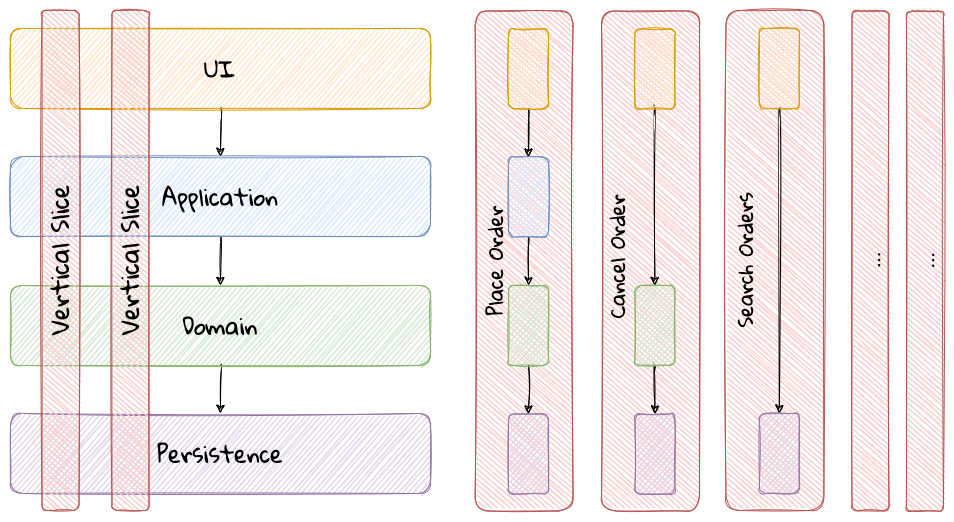

The diagram above was exported from draw.io. Its source (the exported page's mxGraphModel, read from the mxfile embedded in the PNG):
<mxGraphModel dx="1426" dy="709" grid="1" gridSize="10" guides="1" tooltips="1" connect="1" arrows="1" fold="1" page="1" pageScale="1" pageWidth="1100" pageHeight="850" math="0" shadow="0">
  <root>
    <mxCell id="ncmxtWK0re_qVMQa0U17-0" />
    <mxCell id="ncmxtWK0re_qVMQa0U17-1" parent="ncmxtWK0re_qVMQa0U17-0" />
    <mxCell id="mUAts9oUsrStnWgQgMaq-3" value="" style="rounded=1;whiteSpace=wrap;html=1;sketch=1;rotation=-90;fillColor=#f8cecc;strokeColor=#b85450;fontSize=24;" vertex="1" parent="ncmxtWK0re_qVMQa0U17-1">
      <mxGeometry x="353.6" y="376.55" width="500" height="97.88" as="geometry" />
    </mxCell>
    <mxCell id="nkkCwZ15_f4fYnltb9cQ-1" style="edgeStyle=orthogonalEdgeStyle;orthogonalLoop=1;jettySize=auto;html=1;exitX=0.5;exitY=1;exitDx=0;exitDy=0;entryX=0.5;entryY=0;entryDx=0;entryDy=0;fillColor=#f8cecc;strokeColor=#000000;fontFamily=Gloria Hallelujah;fontSource=https%3A%2F%2Ffonts.googleapis.com%2Fcss%3Ffamily%3DGloria%2BHallelujah;fontSize=23;sketch=1;curved=1;" parent="ncmxtWK0re_qVMQa0U17-1" source="nkkCwZ15_f4fYnltb9cQ-3" target="nkkCwZ15_f4fYnltb9cQ-7" edge="1">
      <mxGeometry relative="1" as="geometry" />
    </mxCell>
    <mxCell id="nkkCwZ15_f4fYnltb9cQ-3" value="UI" style="whiteSpace=wrap;html=1;fillColor=#ffe6cc;strokeColor=#d79b00;fontFamily=Gloria Hallelujah;fontSource=https%3A%2F%2Ffonts.googleapis.com%2Fcss%3Ffamily%3DGloria%2BHallelujah;fontSize=23;rounded=1;sketch=1;" parent="ncmxtWK0re_qVMQa0U17-1" vertex="1">
      <mxGeometry x="90" y="193" width="420" height="80" as="geometry" />
    </mxCell>
    <mxCell id="nkkCwZ15_f4fYnltb9cQ-5" style="edgeStyle=orthogonalEdgeStyle;orthogonalLoop=1;jettySize=auto;html=1;exitX=0.5;exitY=1;exitDx=0;exitDy=0;entryX=0.5;entryY=0;entryDx=0;entryDy=0;fontSize=35;fillColor=#f8cecc;strokeColor=#000000;fontFamily=Gloria Hallelujah;fontSource=https%3A%2F%2Ffonts.googleapis.com%2Fcss%3Ffamily%3DGloria%2BHallelujah;sketch=1;curved=1;" parent="ncmxtWK0re_qVMQa0U17-1" source="nkkCwZ15_f4fYnltb9cQ-7" target="nkkCwZ15_f4fYnltb9cQ-12" edge="1">
      <mxGeometry relative="1" as="geometry" />
    </mxCell>
    <mxCell id="nkkCwZ15_f4fYnltb9cQ-7" value="Application" style="whiteSpace=wrap;html=1;fillColor=#dae8fc;strokeColor=#6c8ebf;fontFamily=Gloria Hallelujah;fontSource=https%3A%2F%2Ffonts.googleapis.com%2Fcss%3Ffamily%3DGloria%2BHallelujah;fontSize=23;rounded=1;sketch=1;" parent="ncmxtWK0re_qVMQa0U17-1" vertex="1">
      <mxGeometry x="90" y="321" width="420" height="80" as="geometry" />
    </mxCell>
    <mxCell id="nkkCwZ15_f4fYnltb9cQ-8" value="Persistence" style="whiteSpace=wrap;html=1;fillColor=#e1d5e7;strokeColor=#9673a6;fontFamily=Gloria Hallelujah;fontSource=https%3A%2F%2Ffonts.googleapis.com%2Fcss%3Ffamily%3DGloria%2BHallelujah;fontSize=23;rounded=1;sketch=1;" parent="ncmxtWK0re_qVMQa0U17-1" vertex="1">
      <mxGeometry x="90" y="578" width="420" height="80" as="geometry" />
    </mxCell>
    <mxCell id="nkkCwZ15_f4fYnltb9cQ-10" style="edgeStyle=orthogonalEdgeStyle;orthogonalLoop=1;jettySize=auto;html=1;exitX=0.5;exitY=1;exitDx=0;exitDy=0;entryX=0.5;entryY=0;entryDx=0;entryDy=0;fontSize=35;fillColor=#f8cecc;strokeColor=#000000;fontFamily=Gloria Hallelujah;fontSource=https%3A%2F%2Ffonts.googleapis.com%2Fcss%3Ffamily%3DGloria%2BHallelujah;sketch=1;curved=1;" parent="ncmxtWK0re_qVMQa0U17-1" source="nkkCwZ15_f4fYnltb9cQ-12" target="nkkCwZ15_f4fYnltb9cQ-8" edge="1">
      <mxGeometry relative="1" as="geometry" />
    </mxCell>
    <mxCell id="nkkCwZ15_f4fYnltb9cQ-12" value="Domain" style="whiteSpace=wrap;html=1;fillColor=#d5e8d4;strokeColor=#82b366;fontFamily=Gloria Hallelujah;fontSource=https%3A%2F%2Ffonts.googleapis.com%2Fcss%3Ffamily%3DGloria%2BHallelujah;fontSize=23;rounded=1;sketch=1;" parent="ncmxtWK0re_qVMQa0U17-1" vertex="1">
      <mxGeometry x="90" y="450" width="420" height="80" as="geometry" />
    </mxCell>
    <mxCell id="nkkCwZ15_f4fYnltb9cQ-14" value="&lt;font face=&quot;Gloria Hallelujah&quot; data-font-src=&quot;https://fonts.googleapis.com/css?family=Gloria+Hallelujah&quot; style=&quot;font-size: 24px;&quot;&gt;Vertical Slice&lt;/font&gt;" style="rounded=1;whiteSpace=wrap;html=1;sketch=1;rotation=-90;fillColor=#f8cecc;strokeColor=#b85450;fontSize=24;" parent="ncmxtWK0re_qVMQa0U17-1" vertex="1">
      <mxGeometry x="-110" y="406.5" width="500" height="37" as="geometry" />
    </mxCell>
    <mxCell id="zCbd8ZxuxVyN0UmRUSdN-1" value="&lt;font face=&quot;Gloria Hallelujah&quot; data-font-src=&quot;https://fonts.googleapis.com/css?family=Gloria+Hallelujah&quot; style=&quot;font-size: 24px;&quot;&gt;Vertical Slice&lt;/font&gt;" style="rounded=1;whiteSpace=wrap;html=1;sketch=1;rotation=-90;fillColor=#f8cecc;strokeColor=#b85450;fontSize=24;" parent="ncmxtWK0re_qVMQa0U17-1" vertex="1">
      <mxGeometry x="-40" y="406.5" width="500" height="37" as="geometry" />
    </mxCell>
    <mxCell id="mUAts9oUsrStnWgQgMaq-1" style="edgeStyle=orthogonalEdgeStyle;orthogonalLoop=1;jettySize=auto;html=1;exitX=0.5;exitY=1;exitDx=0;exitDy=0;entryX=0.5;entryY=0;entryDx=0;entryDy=0;fontSize=35;fillColor=#f8cecc;strokeColor=#000000;fontFamily=Gloria Hallelujah;fontSource=https%3A%2F%2Ffonts.googleapis.com%2Fcss%3Ffamily%3DGloria%2BHallelujah;sketch=1;curved=1;" edge="1" parent="ncmxtWK0re_qVMQa0U17-1" source="mUAts9oUsrStnWgQgMaq-7" target="mUAts9oUsrStnWgQgMaq-9">
      <mxGeometry relative="1" as="geometry" />
    </mxCell>
    <mxCell id="mUAts9oUsrStnWgQgMaq-2" style="edgeStyle=orthogonalEdgeStyle;orthogonalLoop=1;jettySize=auto;html=1;exitX=0.5;exitY=1;exitDx=0;exitDy=0;entryX=0.5;entryY=0;entryDx=0;entryDy=0;fontSize=35;fillColor=#f8cecc;strokeColor=#000000;fontFamily=Gloria Hallelujah;fontSource=https%3A%2F%2Ffonts.googleapis.com%2Fcss%3Ffamily%3DGloria%2BHallelujah;sketch=1;curved=1;" edge="1" parent="ncmxtWK0re_qVMQa0U17-1" source="mUAts9oUsrStnWgQgMaq-9" target="mUAts9oUsrStnWgQgMaq-8">
      <mxGeometry relative="1" as="geometry" />
    </mxCell>
    <mxCell id="mUAts9oUsrStnWgQgMaq-4" value="Place Order" style="text;html=1;strokeColor=none;fillColor=none;align=center;verticalAlign=middle;whiteSpace=wrap;rounded=0;sketch=1;fontFamily=Gloria Hallelujah;fontSource=https%3A%2F%2Ffonts.googleapis.com%2Fcss%3Ffamily%3DGloria%2BHallelujah;fontSize=20;rotation=-90;" vertex="1" parent="ncmxtWK0re_qVMQa0U17-1">
      <mxGeometry x="478.03000000000003" y="410.5" width="190" height="30" as="geometry" />
    </mxCell>
    <mxCell id="mUAts9oUsrStnWgQgMaq-5" style="edgeStyle=orthogonalEdgeStyle;curved=1;rounded=1;sketch=1;orthogonalLoop=1;jettySize=auto;html=1;entryX=0.5;entryY=0;entryDx=0;entryDy=0;fontFamily=Gloria Hallelujah;fontSource=https%3A%2F%2Ffonts.googleapis.com%2Fcss%3Ffamily%3DGloria%2BHallelujah;fontSize=20;" edge="1" parent="ncmxtWK0re_qVMQa0U17-1" source="mUAts9oUsrStnWgQgMaq-6" target="mUAts9oUsrStnWgQgMaq-7">
      <mxGeometry relative="1" as="geometry" />
    </mxCell>
    <mxCell id="mUAts9oUsrStnWgQgMaq-6" value="" style="whiteSpace=wrap;html=1;fillColor=#ffe6cc;strokeColor=#d79b00;fontFamily=Gloria Hallelujah;fontSource=https%3A%2F%2Ffonts.googleapis.com%2Fcss%3Ffamily%3DGloria%2BHallelujah;fontSize=12;rounded=1;sketch=1;" vertex="1" parent="ncmxtWK0re_qVMQa0U17-1">
      <mxGeometry x="588.03" y="193.49" width="40" height="80" as="geometry" />
    </mxCell>
    <mxCell id="mUAts9oUsrStnWgQgMaq-7" value="" style="whiteSpace=wrap;html=1;fillColor=#dae8fc;strokeColor=#6c8ebf;fontFamily=Gloria Hallelujah;fontSource=https%3A%2F%2Ffonts.googleapis.com%2Fcss%3Ffamily%3DGloria%2BHallelujah;fontSize=12;rounded=1;sketch=1;" vertex="1" parent="ncmxtWK0re_qVMQa0U17-1">
      <mxGeometry x="588.03" y="321.49" width="40" height="80" as="geometry" />
    </mxCell>
    <mxCell id="mUAts9oUsrStnWgQgMaq-8" value="" style="whiteSpace=wrap;html=1;fillColor=#e1d5e7;strokeColor=#9673a6;fontFamily=Gloria Hallelujah;fontSource=https%3A%2F%2Ffonts.googleapis.com%2Fcss%3Ffamily%3DGloria%2BHallelujah;fontSize=12;rounded=1;sketch=1;" vertex="1" parent="ncmxtWK0re_qVMQa0U17-1">
      <mxGeometry x="588.0300000000001" y="578.49" width="40" height="80" as="geometry" />
    </mxCell>
    <mxCell id="mUAts9oUsrStnWgQgMaq-9" value="" style="whiteSpace=wrap;html=1;fillColor=#d5e8d4;strokeColor=#82b366;fontFamily=Gloria Hallelujah;fontSource=https%3A%2F%2Ffonts.googleapis.com%2Fcss%3Ffamily%3DGloria%2BHallelujah;fontSize=12;rounded=1;sketch=1;" vertex="1" parent="ncmxtWK0re_qVMQa0U17-1">
      <mxGeometry x="588.0300000000001" y="450" width="40" height="80" as="geometry" />
    </mxCell>
    <mxCell id="rKwpIKU_FIcL5lSpObsb-1" style="edgeStyle=orthogonalEdgeStyle;orthogonalLoop=1;jettySize=auto;html=1;exitX=0.5;exitY=1;exitDx=0;exitDy=0;entryX=0.5;entryY=0;entryDx=0;entryDy=0;fontSize=35;fillColor=#f8cecc;strokeColor=#000000;fontFamily=Gloria Hallelujah;fontSource=https%3A%2F%2Ffonts.googleapis.com%2Fcss%3Ffamily%3DGloria%2BHallelujah;sketch=1;curved=1;" edge="1" parent="ncmxtWK0re_qVMQa0U17-1" source="rKwpIKU_FIcL5lSpObsb-7">
      <mxGeometry relative="1" as="geometry">
        <mxPoint x="800" y="449.51" as="targetPoint" />
      </mxGeometry>
    </mxCell>
    <mxCell id="fKxMcmIRMidDp4wfMzM0-9" value="" style="rounded=1;whiteSpace=wrap;html=1;sketch=1;rotation=-90;fillColor=#f8cecc;strokeColor=#b85450;fontSize=24;" vertex="1" parent="ncmxtWK0re_qVMQa0U17-1">
      <mxGeometry x="480" y="376.55" width="500" height="97.88" as="geometry" />
    </mxCell>
    <mxCell id="fKxMcmIRMidDp4wfMzM0-11" style="edgeStyle=orthogonalEdgeStyle;orthogonalLoop=1;jettySize=auto;html=1;exitX=0.5;exitY=1;exitDx=0;exitDy=0;entryX=0.5;entryY=0;entryDx=0;entryDy=0;fontSize=35;fillColor=#f8cecc;strokeColor=#000000;fontFamily=Gloria Hallelujah;fontSource=https%3A%2F%2Ffonts.googleapis.com%2Fcss%3Ffamily%3DGloria%2BHallelujah;sketch=1;curved=1;" edge="1" parent="ncmxtWK0re_qVMQa0U17-1" source="fKxMcmIRMidDp4wfMzM0-17" target="fKxMcmIRMidDp4wfMzM0-16">
      <mxGeometry relative="1" as="geometry" />
    </mxCell>
    <mxCell id="fKxMcmIRMidDp4wfMzM0-12" value="Cancel Order" style="text;html=1;strokeColor=none;fillColor=none;align=center;verticalAlign=middle;whiteSpace=wrap;rounded=0;sketch=1;fontFamily=Gloria Hallelujah;fontSource=https%3A%2F%2Ffonts.googleapis.com%2Fcss%3Ffamily%3DGloria%2BHallelujah;fontSize=20;rotation=-90;" vertex="1" parent="ncmxtWK0re_qVMQa0U17-1">
      <mxGeometry x="600.0000000000001" y="406.5" width="190" height="30" as="geometry" />
    </mxCell>
    <mxCell id="fKxMcmIRMidDp4wfMzM0-13" style="edgeStyle=orthogonalEdgeStyle;curved=1;rounded=1;sketch=1;orthogonalLoop=1;jettySize=auto;html=1;entryX=0.5;entryY=0;entryDx=0;entryDy=0;fontFamily=Gloria Hallelujah;fontSource=https%3A%2F%2Ffonts.googleapis.com%2Fcss%3Ffamily%3DGloria%2BHallelujah;fontSize=20;" edge="1" parent="ncmxtWK0re_qVMQa0U17-1" source="fKxMcmIRMidDp4wfMzM0-14" target="fKxMcmIRMidDp4wfMzM0-17">
      <mxGeometry relative="1" as="geometry">
        <mxPoint x="734.4299999999998" y="321.49" as="targetPoint" />
      </mxGeometry>
    </mxCell>
    <mxCell id="fKxMcmIRMidDp4wfMzM0-14" value="" style="whiteSpace=wrap;html=1;fillColor=#ffe6cc;strokeColor=#d79b00;fontFamily=Gloria Hallelujah;fontSource=https%3A%2F%2Ffonts.googleapis.com%2Fcss%3Ffamily%3DGloria%2BHallelujah;fontSize=12;rounded=1;sketch=1;" vertex="1" parent="ncmxtWK0re_qVMQa0U17-1">
      <mxGeometry x="714.43" y="193.49" width="40" height="80" as="geometry" />
    </mxCell>
    <mxCell id="fKxMcmIRMidDp4wfMzM0-16" value="" style="whiteSpace=wrap;html=1;fillColor=#e1d5e7;strokeColor=#9673a6;fontFamily=Gloria Hallelujah;fontSource=https%3A%2F%2Ffonts.googleapis.com%2Fcss%3Ffamily%3DGloria%2BHallelujah;fontSize=12;rounded=1;sketch=1;" vertex="1" parent="ncmxtWK0re_qVMQa0U17-1">
      <mxGeometry x="714.4300000000001" y="578.49" width="40" height="80" as="geometry" />
    </mxCell>
    <mxCell id="fKxMcmIRMidDp4wfMzM0-17" value="" style="whiteSpace=wrap;html=1;fillColor=#d5e8d4;strokeColor=#82b366;fontFamily=Gloria Hallelujah;fontSource=https%3A%2F%2Ffonts.googleapis.com%2Fcss%3Ffamily%3DGloria%2BHallelujah;fontSize=12;rounded=1;sketch=1;" vertex="1" parent="ncmxtWK0re_qVMQa0U17-1">
      <mxGeometry x="714.4300000000001" y="450" width="40" height="80" as="geometry" />
    </mxCell>
    <mxCell id="fKxMcmIRMidDp4wfMzM0-18" value="" style="rounded=1;whiteSpace=wrap;html=1;sketch=1;rotation=-90;fillColor=#f8cecc;strokeColor=#b85450;fontSize=24;" vertex="1" parent="ncmxtWK0re_qVMQa0U17-1">
      <mxGeometry x="604.4300000000001" y="376.06" width="500" height="97.88" as="geometry" />
    </mxCell>
    <mxCell id="fKxMcmIRMidDp4wfMzM0-19" style="edgeStyle=orthogonalEdgeStyle;orthogonalLoop=1;jettySize=auto;html=1;exitX=0.5;exitY=1;exitDx=0;exitDy=0;entryX=0.5;entryY=0;entryDx=0;entryDy=0;fontSize=35;fillColor=#f8cecc;strokeColor=#000000;fontFamily=Gloria Hallelujah;fontSource=https%3A%2F%2Ffonts.googleapis.com%2Fcss%3Ffamily%3DGloria%2BHallelujah;sketch=1;curved=1;" edge="1" parent="ncmxtWK0re_qVMQa0U17-1" source="fKxMcmIRMidDp4wfMzM0-24">
      <mxGeometry relative="1" as="geometry">
        <mxPoint x="858.8600000000001" y="449.51" as="targetPoint" />
      </mxGeometry>
    </mxCell>
    <mxCell id="fKxMcmIRMidDp4wfMzM0-21" value="Search Orders" style="text;html=1;strokeColor=none;fillColor=none;align=center;verticalAlign=middle;whiteSpace=wrap;rounded=0;sketch=1;fontFamily=Gloria Hallelujah;fontSource=https%3A%2F%2Ffonts.googleapis.com%2Fcss%3Ffamily%3DGloria%2BHallelujah;fontSize=20;rotation=-90;" vertex="1" parent="ncmxtWK0re_qVMQa0U17-1">
      <mxGeometry x="728.8600000000001" y="410.01" width="190" height="30" as="geometry" />
    </mxCell>
    <mxCell id="fKxMcmIRMidDp4wfMzM0-22" style="edgeStyle=orthogonalEdgeStyle;curved=1;rounded=1;sketch=1;orthogonalLoop=1;jettySize=auto;html=1;entryX=0.5;entryY=0;entryDx=0;entryDy=0;fontFamily=Gloria Hallelujah;fontSource=https%3A%2F%2Ffonts.googleapis.com%2Fcss%3Ffamily%3DGloria%2BHallelujah;fontSize=20;" edge="1" parent="ncmxtWK0re_qVMQa0U17-1" source="fKxMcmIRMidDp4wfMzM0-23" target="fKxMcmIRMidDp4wfMzM0-25">
      <mxGeometry relative="1" as="geometry">
        <mxPoint x="858.8599999999997" y="321" as="targetPoint" />
      </mxGeometry>
    </mxCell>
    <mxCell id="fKxMcmIRMidDp4wfMzM0-23" value="" style="whiteSpace=wrap;html=1;fillColor=#ffe6cc;strokeColor=#d79b00;fontFamily=Gloria Hallelujah;fontSource=https%3A%2F%2Ffonts.googleapis.com%2Fcss%3Ffamily%3DGloria%2BHallelujah;fontSize=12;rounded=1;sketch=1;" vertex="1" parent="ncmxtWK0re_qVMQa0U17-1">
      <mxGeometry x="838.8599999999999" y="193" width="40" height="80" as="geometry" />
    </mxCell>
    <mxCell id="fKxMcmIRMidDp4wfMzM0-25" value="" style="whiteSpace=wrap;html=1;fillColor=#e1d5e7;strokeColor=#9673a6;fontFamily=Gloria Hallelujah;fontSource=https%3A%2F%2Ffonts.googleapis.com%2Fcss%3Ffamily%3DGloria%2BHallelujah;fontSize=12;rounded=1;sketch=1;" vertex="1" parent="ncmxtWK0re_qVMQa0U17-1">
      <mxGeometry x="838.8600000000001" y="578" width="40" height="80" as="geometry" />
    </mxCell>
    <mxCell id="1QAHRppYzTJ5nlvp1OxR-7" value="&lt;font face=&quot;Gloria Hallelujah&quot; data-font-src=&quot;https://fonts.googleapis.com/css?family=Gloria+Hallelujah&quot; style=&quot;font-size: 24px&quot;&gt;...&lt;/font&gt;" style="rounded=1;whiteSpace=wrap;html=1;sketch=1;rotation=-90;fillColor=#f8cecc;strokeColor=#b85450;fontSize=24;" vertex="1" parent="ncmxtWK0re_qVMQa0U17-1">
      <mxGeometry x="700" y="407" width="500" height="37" as="geometry" />
    </mxCell>
    <mxCell id="1QAHRppYzTJ5nlvp1OxR-8" value="&lt;font face=&quot;Gloria Hallelujah&quot; data-font-src=&quot;https://fonts.googleapis.com/css?family=Gloria+Hallelujah&quot; style=&quot;font-size: 24px&quot;&gt;...&lt;/font&gt;" style="rounded=1;whiteSpace=wrap;html=1;sketch=1;rotation=-90;fillColor=#f8cecc;strokeColor=#b85450;fontSize=24;" vertex="1" parent="ncmxtWK0re_qVMQa0U17-1">
      <mxGeometry x="754.43" y="407" width="500" height="37" as="geometry" />
    </mxCell>
  </root>
</mxGraphModel>